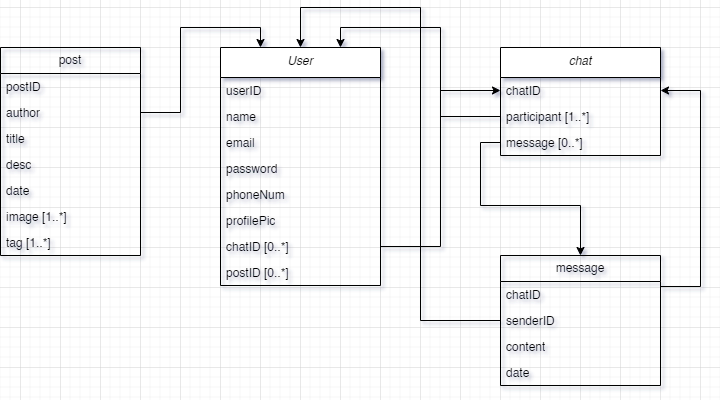

The diagram above was exported from draw.io. Its source (the exported page's mxGraphModel, read from the mxfile embedded in the PNG):
<mxGraphModel dx="2086" dy="686" grid="1" gridSize="10" guides="1" tooltips="1" connect="1" arrows="1" fold="1" page="1" pageScale="1" pageWidth="827" pageHeight="1169" math="0" shadow="0">
  <root>
    <mxCell id="WIyWlLk6GJQsqaUBKTNV-0" />
    <mxCell id="WIyWlLk6GJQsqaUBKTNV-1" parent="WIyWlLk6GJQsqaUBKTNV-0" />
    <mxCell id="6srOY9-BBWXazgQiBJHo-1" value="&lt;i style=&quot;font-weight: normal;&quot;&gt;User&lt;/i&gt;" style="swimlane;fontStyle=1;align=center;verticalAlign=top;childLayout=stackLayout;horizontal=1;startSize=30;horizontalStack=0;resizeParent=1;resizeParentMax=0;resizeLast=0;collapsible=1;marginBottom=0;whiteSpace=wrap;html=1;" parent="WIyWlLk6GJQsqaUBKTNV-1" vertex="1">
      <mxGeometry x="80" y="80" width="160" height="238" as="geometry">
        <mxRectangle x="330" y="60" width="70" height="30" as="alternateBounds" />
      </mxGeometry>
    </mxCell>
    <mxCell id="6srOY9-BBWXazgQiBJHo-30" value="userID" style="text;strokeColor=none;fillColor=none;align=left;verticalAlign=top;spacingLeft=4;spacingRight=4;overflow=hidden;rotatable=0;points=[[0,0.5],[1,0.5]];portConstraint=eastwest;whiteSpace=wrap;html=1;" parent="6srOY9-BBWXazgQiBJHo-1" vertex="1">
      <mxGeometry y="30" width="160" height="26" as="geometry" />
    </mxCell>
    <mxCell id="6srOY9-BBWXazgQiBJHo-2" value="name" style="text;strokeColor=none;fillColor=none;align=left;verticalAlign=top;spacingLeft=4;spacingRight=4;overflow=hidden;rotatable=0;points=[[0,0.5],[1,0.5]];portConstraint=eastwest;whiteSpace=wrap;html=1;" parent="6srOY9-BBWXazgQiBJHo-1" vertex="1">
      <mxGeometry y="56" width="160" height="26" as="geometry" />
    </mxCell>
    <mxCell id="6srOY9-BBWXazgQiBJHo-4" value="email&lt;br&gt;" style="text;strokeColor=none;fillColor=none;align=left;verticalAlign=top;spacingLeft=4;spacingRight=4;overflow=hidden;rotatable=0;points=[[0,0.5],[1,0.5]];portConstraint=eastwest;whiteSpace=wrap;html=1;" parent="6srOY9-BBWXazgQiBJHo-1" vertex="1">
      <mxGeometry y="82" width="160" height="26" as="geometry" />
    </mxCell>
    <mxCell id="6srOY9-BBWXazgQiBJHo-5" value="password" style="text;strokeColor=none;fillColor=none;align=left;verticalAlign=top;spacingLeft=4;spacingRight=4;overflow=hidden;rotatable=0;points=[[0,0.5],[1,0.5]];portConstraint=eastwest;whiteSpace=wrap;html=1;" parent="6srOY9-BBWXazgQiBJHo-1" vertex="1">
      <mxGeometry y="108" width="160" height="26" as="geometry" />
    </mxCell>
    <mxCell id="6srOY9-BBWXazgQiBJHo-11" value="phoneNum" style="text;strokeColor=none;fillColor=none;align=left;verticalAlign=top;spacingLeft=4;spacingRight=4;overflow=hidden;rotatable=0;points=[[0,0.5],[1,0.5]];portConstraint=eastwest;whiteSpace=wrap;html=1;" parent="6srOY9-BBWXazgQiBJHo-1" vertex="1">
      <mxGeometry y="134" width="160" height="26" as="geometry" />
    </mxCell>
    <mxCell id="6srOY9-BBWXazgQiBJHo-6" value="profilePic&lt;br&gt;" style="text;strokeColor=none;fillColor=none;align=left;verticalAlign=top;spacingLeft=4;spacingRight=4;overflow=hidden;rotatable=0;points=[[0,0.5],[1,0.5]];portConstraint=eastwest;whiteSpace=wrap;html=1;" parent="6srOY9-BBWXazgQiBJHo-1" vertex="1">
      <mxGeometry y="160" width="160" height="26" as="geometry" />
    </mxCell>
    <mxCell id="6srOY9-BBWXazgQiBJHo-9" value="chatID [0..*]" style="text;strokeColor=none;fillColor=none;align=left;verticalAlign=top;spacingLeft=4;spacingRight=4;overflow=hidden;rotatable=0;points=[[0,0.5],[1,0.5]];portConstraint=eastwest;whiteSpace=wrap;html=1;" parent="6srOY9-BBWXazgQiBJHo-1" vertex="1">
      <mxGeometry y="186" width="160" height="26" as="geometry" />
    </mxCell>
    <mxCell id="6srOY9-BBWXazgQiBJHo-12" value="postID [0..*]" style="text;strokeColor=none;fillColor=none;align=left;verticalAlign=top;spacingLeft=4;spacingRight=4;overflow=hidden;rotatable=0;points=[[0,0.5],[1,0.5]];portConstraint=eastwest;whiteSpace=wrap;html=1;" parent="6srOY9-BBWXazgQiBJHo-1" vertex="1">
      <mxGeometry y="212" width="160" height="26" as="geometry" />
    </mxCell>
    <mxCell id="6srOY9-BBWXazgQiBJHo-15" value="&lt;i style=&quot;font-weight: normal;&quot;&gt;chat&lt;/i&gt;" style="swimlane;fontStyle=1;align=center;verticalAlign=top;childLayout=stackLayout;horizontal=1;startSize=30;horizontalStack=0;resizeParent=1;resizeParentMax=0;resizeLast=0;collapsible=1;marginBottom=0;whiteSpace=wrap;html=1;" parent="WIyWlLk6GJQsqaUBKTNV-1" vertex="1">
      <mxGeometry x="360" y="80" width="160" height="108" as="geometry">
        <mxRectangle x="330" y="60" width="70" height="30" as="alternateBounds" />
      </mxGeometry>
    </mxCell>
    <mxCell id="6srOY9-BBWXazgQiBJHo-16" value="chatID" style="text;strokeColor=none;fillColor=none;align=left;verticalAlign=top;spacingLeft=4;spacingRight=4;overflow=hidden;rotatable=0;points=[[0,0.5],[1,0.5]];portConstraint=eastwest;whiteSpace=wrap;html=1;" parent="6srOY9-BBWXazgQiBJHo-15" vertex="1">
      <mxGeometry y="30" width="160" height="26" as="geometry" />
    </mxCell>
    <mxCell id="6srOY9-BBWXazgQiBJHo-17" value="participant [1..*]" style="text;strokeColor=none;fillColor=none;align=left;verticalAlign=top;spacingLeft=4;spacingRight=4;overflow=hidden;rotatable=0;points=[[0,0.5],[1,0.5]];portConstraint=eastwest;whiteSpace=wrap;html=1;" parent="6srOY9-BBWXazgQiBJHo-15" vertex="1">
      <mxGeometry y="56" width="160" height="26" as="geometry" />
    </mxCell>
    <mxCell id="6srOY9-BBWXazgQiBJHo-18" value="message [0..*]" style="text;strokeColor=none;fillColor=none;align=left;verticalAlign=top;spacingLeft=4;spacingRight=4;overflow=hidden;rotatable=0;points=[[0,0.5],[1,0.5]];portConstraint=eastwest;whiteSpace=wrap;html=1;" parent="6srOY9-BBWXazgQiBJHo-15" vertex="1">
      <mxGeometry y="82" width="160" height="26" as="geometry" />
    </mxCell>
    <mxCell id="6srOY9-BBWXazgQiBJHo-24" style="edgeStyle=orthogonalEdgeStyle;rounded=0;orthogonalLoop=1;jettySize=auto;html=1;exitX=1;exitY=0.5;exitDx=0;exitDy=0;" parent="WIyWlLk6GJQsqaUBKTNV-1" source="6srOY9-BBWXazgQiBJHo-9" target="6srOY9-BBWXazgQiBJHo-16" edge="1">
      <mxGeometry relative="1" as="geometry" />
    </mxCell>
    <mxCell id="6srOY9-BBWXazgQiBJHo-32" value="message" style="swimlane;fontStyle=0;childLayout=stackLayout;horizontal=1;startSize=26;fillColor=none;horizontalStack=0;resizeParent=1;resizeParentMax=0;resizeLast=0;collapsible=1;marginBottom=0;whiteSpace=wrap;html=1;" parent="WIyWlLk6GJQsqaUBKTNV-1" vertex="1">
      <mxGeometry x="360" y="288" width="160" height="130" as="geometry" />
    </mxCell>
    <mxCell id="6srOY9-BBWXazgQiBJHo-33" value="chatID" style="text;strokeColor=none;fillColor=none;align=left;verticalAlign=top;spacingLeft=4;spacingRight=4;overflow=hidden;rotatable=0;points=[[0,0.5],[1,0.5]];portConstraint=eastwest;whiteSpace=wrap;html=1;" parent="6srOY9-BBWXazgQiBJHo-32" vertex="1">
      <mxGeometry y="26" width="160" height="26" as="geometry" />
    </mxCell>
    <mxCell id="6srOY9-BBWXazgQiBJHo-34" value="senderID" style="text;strokeColor=none;fillColor=none;align=left;verticalAlign=top;spacingLeft=4;spacingRight=4;overflow=hidden;rotatable=0;points=[[0,0.5],[1,0.5]];portConstraint=eastwest;whiteSpace=wrap;html=1;" parent="6srOY9-BBWXazgQiBJHo-32" vertex="1">
      <mxGeometry y="52" width="160" height="26" as="geometry" />
    </mxCell>
    <mxCell id="6srOY9-BBWXazgQiBJHo-35" value="content" style="text;strokeColor=none;fillColor=none;align=left;verticalAlign=top;spacingLeft=4;spacingRight=4;overflow=hidden;rotatable=0;points=[[0,0.5],[1,0.5]];portConstraint=eastwest;whiteSpace=wrap;html=1;" parent="6srOY9-BBWXazgQiBJHo-32" vertex="1">
      <mxGeometry y="78" width="160" height="26" as="geometry" />
    </mxCell>
    <mxCell id="6srOY9-BBWXazgQiBJHo-42" value="date" style="text;strokeColor=none;fillColor=none;align=left;verticalAlign=top;spacingLeft=4;spacingRight=4;overflow=hidden;rotatable=0;points=[[0,0.5],[1,0.5]];portConstraint=eastwest;whiteSpace=wrap;html=1;" parent="6srOY9-BBWXazgQiBJHo-32" vertex="1">
      <mxGeometry y="104" width="160" height="26" as="geometry" />
    </mxCell>
    <mxCell id="6srOY9-BBWXazgQiBJHo-39" style="edgeStyle=orthogonalEdgeStyle;rounded=0;orthogonalLoop=1;jettySize=auto;html=1;exitX=1;exitY=0.5;exitDx=0;exitDy=0;" parent="WIyWlLk6GJQsqaUBKTNV-1" source="6srOY9-BBWXazgQiBJHo-33" target="6srOY9-BBWXazgQiBJHo-16" edge="1">
      <mxGeometry relative="1" as="geometry">
        <Array as="points">
          <mxPoint x="560" y="319" />
          <mxPoint x="560" y="123" />
        </Array>
      </mxGeometry>
    </mxCell>
    <mxCell id="6srOY9-BBWXazgQiBJHo-41" style="edgeStyle=orthogonalEdgeStyle;rounded=0;orthogonalLoop=1;jettySize=auto;html=1;exitX=0;exitY=0.5;exitDx=0;exitDy=0;" parent="WIyWlLk6GJQsqaUBKTNV-1" source="6srOY9-BBWXazgQiBJHo-18" target="6srOY9-BBWXazgQiBJHo-32" edge="1">
      <mxGeometry relative="1" as="geometry" />
    </mxCell>
    <mxCell id="6srOY9-BBWXazgQiBJHo-44" style="edgeStyle=orthogonalEdgeStyle;rounded=0;orthogonalLoop=1;jettySize=auto;html=1;exitX=0;exitY=0.5;exitDx=0;exitDy=0;entryX=0.75;entryY=0;entryDx=0;entryDy=0;" parent="WIyWlLk6GJQsqaUBKTNV-1" source="6srOY9-BBWXazgQiBJHo-17" target="6srOY9-BBWXazgQiBJHo-1" edge="1">
      <mxGeometry relative="1" as="geometry" />
    </mxCell>
    <mxCell id="6srOY9-BBWXazgQiBJHo-45" value="post" style="swimlane;fontStyle=0;childLayout=stackLayout;horizontal=1;startSize=26;fillColor=none;horizontalStack=0;resizeParent=1;resizeParentMax=0;resizeLast=0;collapsible=1;marginBottom=0;whiteSpace=wrap;html=1;" parent="WIyWlLk6GJQsqaUBKTNV-1" vertex="1">
      <mxGeometry x="-140" y="80" width="140" height="208" as="geometry" />
    </mxCell>
    <mxCell id="6srOY9-BBWXazgQiBJHo-46" value="postID" style="text;strokeColor=none;fillColor=none;align=left;verticalAlign=top;spacingLeft=4;spacingRight=4;overflow=hidden;rotatable=0;points=[[0,0.5],[1,0.5]];portConstraint=eastwest;whiteSpace=wrap;html=1;" parent="6srOY9-BBWXazgQiBJHo-45" vertex="1">
      <mxGeometry y="26" width="140" height="26" as="geometry" />
    </mxCell>
    <mxCell id="6srOY9-BBWXazgQiBJHo-47" value="author" style="text;strokeColor=none;fillColor=none;align=left;verticalAlign=top;spacingLeft=4;spacingRight=4;overflow=hidden;rotatable=0;points=[[0,0.5],[1,0.5]];portConstraint=eastwest;whiteSpace=wrap;html=1;" parent="6srOY9-BBWXazgQiBJHo-45" vertex="1">
      <mxGeometry y="52" width="140" height="26" as="geometry" />
    </mxCell>
    <mxCell id="6srOY9-BBWXazgQiBJHo-48" value="title" style="text;strokeColor=none;fillColor=none;align=left;verticalAlign=top;spacingLeft=4;spacingRight=4;overflow=hidden;rotatable=0;points=[[0,0.5],[1,0.5]];portConstraint=eastwest;whiteSpace=wrap;html=1;" parent="6srOY9-BBWXazgQiBJHo-45" vertex="1">
      <mxGeometry y="78" width="140" height="26" as="geometry" />
    </mxCell>
    <mxCell id="6srOY9-BBWXazgQiBJHo-49" value="desc" style="text;strokeColor=none;fillColor=none;align=left;verticalAlign=top;spacingLeft=4;spacingRight=4;overflow=hidden;rotatable=0;points=[[0,0.5],[1,0.5]];portConstraint=eastwest;whiteSpace=wrap;html=1;" parent="6srOY9-BBWXazgQiBJHo-45" vertex="1">
      <mxGeometry y="104" width="140" height="26" as="geometry" />
    </mxCell>
    <mxCell id="6srOY9-BBWXazgQiBJHo-51" value="date" style="text;strokeColor=none;fillColor=none;align=left;verticalAlign=top;spacingLeft=4;spacingRight=4;overflow=hidden;rotatable=0;points=[[0,0.5],[1,0.5]];portConstraint=eastwest;whiteSpace=wrap;html=1;" parent="6srOY9-BBWXazgQiBJHo-45" vertex="1">
      <mxGeometry y="130" width="140" height="26" as="geometry" />
    </mxCell>
    <mxCell id="6srOY9-BBWXazgQiBJHo-50" value="image [1..*]" style="text;strokeColor=none;fillColor=none;align=left;verticalAlign=top;spacingLeft=4;spacingRight=4;overflow=hidden;rotatable=0;points=[[0,0.5],[1,0.5]];portConstraint=eastwest;whiteSpace=wrap;html=1;" parent="6srOY9-BBWXazgQiBJHo-45" vertex="1">
      <mxGeometry y="156" width="140" height="26" as="geometry" />
    </mxCell>
    <mxCell id="6srOY9-BBWXazgQiBJHo-53" value="tag [1..*]" style="text;strokeColor=none;fillColor=none;align=left;verticalAlign=top;spacingLeft=4;spacingRight=4;overflow=hidden;rotatable=0;points=[[0,0.5],[1,0.5]];portConstraint=eastwest;whiteSpace=wrap;html=1;" parent="6srOY9-BBWXazgQiBJHo-45" vertex="1">
      <mxGeometry y="182" width="140" height="26" as="geometry" />
    </mxCell>
    <mxCell id="6srOY9-BBWXazgQiBJHo-52" style="edgeStyle=orthogonalEdgeStyle;rounded=0;orthogonalLoop=1;jettySize=auto;html=1;exitX=1;exitY=0.5;exitDx=0;exitDy=0;entryX=0.25;entryY=0;entryDx=0;entryDy=0;" parent="WIyWlLk6GJQsqaUBKTNV-1" source="6srOY9-BBWXazgQiBJHo-47" target="6srOY9-BBWXazgQiBJHo-1" edge="1">
      <mxGeometry relative="1" as="geometry">
        <Array as="points">
          <mxPoint x="40" y="145" />
          <mxPoint x="40" y="60" />
          <mxPoint x="120" y="60" />
        </Array>
      </mxGeometry>
    </mxCell>
    <mxCell id="6srOY9-BBWXazgQiBJHo-54" style="edgeStyle=orthogonalEdgeStyle;rounded=0;orthogonalLoop=1;jettySize=auto;html=1;exitX=0;exitY=0.5;exitDx=0;exitDy=0;entryX=0.5;entryY=0;entryDx=0;entryDy=0;" parent="WIyWlLk6GJQsqaUBKTNV-1" source="6srOY9-BBWXazgQiBJHo-34" target="6srOY9-BBWXazgQiBJHo-1" edge="1">
      <mxGeometry relative="1" as="geometry">
        <Array as="points">
          <mxPoint x="280" y="353" />
          <mxPoint x="280" y="40" />
          <mxPoint x="160" y="40" />
        </Array>
      </mxGeometry>
    </mxCell>
  </root>
</mxGraphModel>